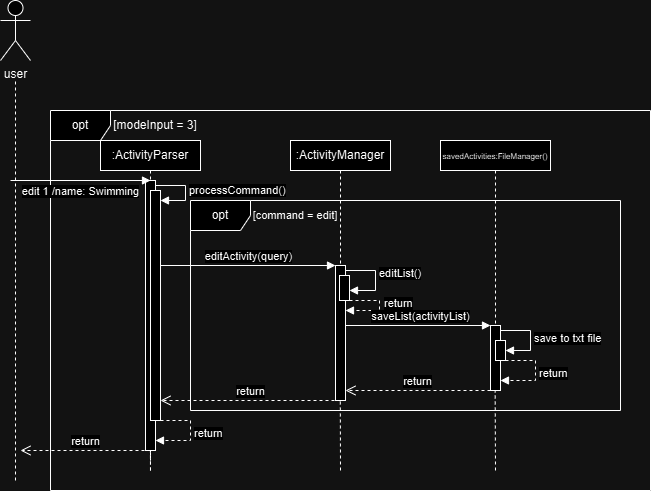

The diagram above was exported from draw.io. Its source (the exported page's mxGraphModel, read from the mxfile embedded in the PNG):
<mxGraphModel dx="1034" dy="492" grid="1" gridSize="10" guides="1" tooltips="1" connect="1" arrows="1" fold="1" page="1" pageScale="1" pageWidth="850" pageHeight="1100" math="0" shadow="0">
  <root>
    <mxCell id="0" />
    <mxCell id="1" parent="0" />
    <mxCell id="zv1oXFm6nTfDXzRLfGEf-1" value="editList()" style="html=1;align=left;spacingLeft=2;endArrow=block;rounded=0;edgeStyle=orthogonalEdgeStyle;curved=0;rounded=0;" edge="1" parent="1" target="zv1oXFm6nTfDXzRLfGEf-21">
      <mxGeometry relative="1" as="geometry">
        <mxPoint x="415" y="460" as="sourcePoint" />
        <Array as="points">
          <mxPoint x="415" y="450" />
          <mxPoint x="445" y="450" />
          <mxPoint x="445" y="470" />
        </Array>
      </mxGeometry>
    </mxCell>
    <mxCell id="zv1oXFm6nTfDXzRLfGEf-2" value="" style="endArrow=none;dashed=1;html=1;rounded=0;" edge="1" parent="1" target="zv1oXFm6nTfDXzRLfGEf-5">
      <mxGeometry width="50" height="50" relative="1" as="geometry">
        <mxPoint x="565" y="650" as="sourcePoint" />
        <mxPoint x="495" y="580" as="targetPoint" />
      </mxGeometry>
    </mxCell>
    <mxCell id="zv1oXFm6nTfDXzRLfGEf-3" value="" style="endArrow=none;dashed=1;html=1;rounded=0;" edge="1" parent="1">
      <mxGeometry width="50" height="50" relative="1" as="geometry">
        <mxPoint x="220" y="545" as="sourcePoint" />
        <mxPoint x="220" y="650" as="targetPoint" />
      </mxGeometry>
    </mxCell>
    <mxCell id="zv1oXFm6nTfDXzRLfGEf-4" value="" style="endArrow=none;dashed=1;html=1;rounded=0;" edge="1" parent="1">
      <mxGeometry width="50" height="50" relative="1" as="geometry">
        <mxPoint x="219.96590909090912" y="650" as="sourcePoint" />
        <mxPoint x="219.5" y="445" as="targetPoint" />
      </mxGeometry>
    </mxCell>
    <mxCell id="zv1oXFm6nTfDXzRLfGEf-5" value="&lt;font style=&quot;font-size: 8px;&quot;&gt;savedActivities:FileManager()&lt;/font&gt;" style="shape=umlLifeline;perimeter=lifelinePerimeter;whiteSpace=wrap;html=1;container=1;dropTarget=0;collapsible=0;recursiveResize=0;outlineConnect=0;portConstraint=eastwest;newEdgeStyle={&quot;curved&quot;:0,&quot;rounded&quot;:0};size=30;" vertex="1" parent="1">
      <mxGeometry x="510" y="320" width="110" height="210" as="geometry" />
    </mxCell>
    <mxCell id="zv1oXFm6nTfDXzRLfGEf-6" value="" style="html=1;points=[[0,0,0,0,5],[0,1,0,0,-5],[1,0,0,0,5],[1,1,0,0,-5]];perimeter=orthogonalPerimeter;outlineConnect=0;targetShapes=umlLifeline;portConstraint=eastwest;newEdgeStyle={&quot;curved&quot;:0,&quot;rounded&quot;:0};" vertex="1" parent="1">
      <mxGeometry x="560" y="505" width="10" height="65" as="geometry" />
    </mxCell>
    <mxCell id="zv1oXFm6nTfDXzRLfGEf-7" value="" style="endArrow=none;dashed=1;html=1;rounded=0;exitX=0.5;exitY=0;exitDx=0;exitDy=0;" edge="1" parent="1">
      <mxGeometry width="50" height="50" relative="1" as="geometry">
        <mxPoint x="410" y="650" as="sourcePoint" />
        <mxPoint x="409.5" y="470" as="targetPoint" />
      </mxGeometry>
    </mxCell>
    <mxCell id="zv1oXFm6nTfDXzRLfGEf-8" value="opt" style="shape=umlFrame;whiteSpace=wrap;html=1;pointerEvents=0;" vertex="1" parent="1">
      <mxGeometry x="120" y="290" width="600" height="380" as="geometry" />
    </mxCell>
    <mxCell id="zv1oXFm6nTfDXzRLfGEf-9" value="[modeInput = 3]" style="text;html=1;align=center;verticalAlign=middle;whiteSpace=wrap;rounded=0;" vertex="1" parent="1">
      <mxGeometry x="180" y="290" width="90" height="30" as="geometry" />
    </mxCell>
    <mxCell id="zv1oXFm6nTfDXzRLfGEf-10" value=":ActivityParser" style="shape=umlLifeline;perimeter=lifelinePerimeter;whiteSpace=wrap;html=1;container=1;dropTarget=0;collapsible=0;recursiveResize=0;outlineConnect=0;portConstraint=eastwest;newEdgeStyle={&quot;curved&quot;:0,&quot;rounded&quot;:0};size=30;" vertex="1" parent="1">
      <mxGeometry x="170" y="320" width="100" height="320" as="geometry" />
    </mxCell>
    <mxCell id="zv1oXFm6nTfDXzRLfGEf-11" value="" style="html=1;points=[[0,0,0,0,5],[0,1,0,0,-5],[1,0,0,0,5],[1,1,0,0,-5]];perimeter=orthogonalPerimeter;outlineConnect=0;targetShapes=umlLifeline;portConstraint=eastwest;newEdgeStyle={&quot;curved&quot;:0,&quot;rounded&quot;:0};" vertex="1" parent="zv1oXFm6nTfDXzRLfGEf-10">
      <mxGeometry x="45" y="40" width="10" height="270" as="geometry" />
    </mxCell>
    <mxCell id="zv1oXFm6nTfDXzRLfGEf-12" value="" style="html=1;points=[[0,0,0,0,5],[0,1,0,0,-5],[1,0,0,0,5],[1,1,0,0,-5]];perimeter=orthogonalPerimeter;outlineConnect=0;targetShapes=umlLifeline;portConstraint=eastwest;newEdgeStyle={&quot;curved&quot;:0,&quot;rounded&quot;:0};" vertex="1" parent="zv1oXFm6nTfDXzRLfGEf-10">
      <mxGeometry x="50" y="50" width="10" height="230" as="geometry" />
    </mxCell>
    <mxCell id="zv1oXFm6nTfDXzRLfGEf-13" value="processCommand()" style="html=1;align=left;spacingLeft=2;endArrow=block;rounded=0;edgeStyle=orthogonalEdgeStyle;curved=0;rounded=0;" edge="1" parent="zv1oXFm6nTfDXzRLfGEf-10" target="zv1oXFm6nTfDXzRLfGEf-12">
      <mxGeometry relative="1" as="geometry">
        <mxPoint x="55" y="45" as="sourcePoint" />
        <Array as="points">
          <mxPoint x="85" y="45" />
          <mxPoint x="85" y="60" />
          <mxPoint x="55" y="60" />
        </Array>
      </mxGeometry>
    </mxCell>
    <mxCell id="zv1oXFm6nTfDXzRLfGEf-14" value=":ActivityManager" style="shape=umlLifeline;perimeter=lifelinePerimeter;whiteSpace=wrap;html=1;container=1;dropTarget=0;collapsible=0;recursiveResize=0;outlineConnect=0;portConstraint=eastwest;newEdgeStyle={&quot;curved&quot;:0,&quot;rounded&quot;:0};size=30;" vertex="1" parent="1">
      <mxGeometry x="360" y="320" width="100" height="210" as="geometry" />
    </mxCell>
    <mxCell id="zv1oXFm6nTfDXzRLfGEf-15" value="" style="html=1;points=[[0,0,0,0,5],[0,1,0,0,-5],[1,0,0,0,5],[1,1,0,0,-5]];perimeter=orthogonalPerimeter;outlineConnect=0;targetShapes=umlLifeline;portConstraint=eastwest;newEdgeStyle={&quot;curved&quot;:0,&quot;rounded&quot;:0};" vertex="1" parent="1">
      <mxGeometry x="405" y="445" width="10" height="135" as="geometry" />
    </mxCell>
    <mxCell id="zv1oXFm6nTfDXzRLfGEf-16" value="user&lt;br&gt;" style="shape=umlActor;verticalLabelPosition=bottom;verticalAlign=top;html=1;outlineConnect=0;" vertex="1" parent="1">
      <mxGeometry x="70" y="180" width="30" height="60" as="geometry" />
    </mxCell>
    <mxCell id="zv1oXFm6nTfDXzRLfGEf-17" value="" style="endArrow=none;dashed=1;html=1;rounded=0;exitX=0.5;exitY=0;exitDx=0;exitDy=0;exitPerimeter=0;" edge="1" parent="1">
      <mxGeometry width="50" height="50" relative="1" as="geometry">
        <mxPoint x="85" y="660" as="sourcePoint" />
        <mxPoint x="85" y="260" as="targetPoint" />
      </mxGeometry>
    </mxCell>
    <mxCell id="zv1oXFm6nTfDXzRLfGEf-18" value="opt" style="shape=umlFrame;whiteSpace=wrap;html=1;pointerEvents=0;" vertex="1" parent="1">
      <mxGeometry x="260" y="380" width="430" height="210" as="geometry" />
    </mxCell>
    <mxCell id="zv1oXFm6nTfDXzRLfGEf-19" value="editActivity(query)" style="html=1;verticalAlign=bottom;endArrow=block;curved=0;rounded=0;" edge="1" parent="1" source="zv1oXFm6nTfDXzRLfGEf-12">
      <mxGeometry x="0.0057" width="80" relative="1" as="geometry">
        <mxPoint x="325" y="445" as="sourcePoint" />
        <mxPoint x="405" y="445" as="targetPoint" />
        <mxPoint as="offset" />
      </mxGeometry>
    </mxCell>
    <mxCell id="zv1oXFm6nTfDXzRLfGEf-20" value="&lt;font style=&quot;font-size: 11px;&quot;&gt;[command = edit]&lt;/font&gt;" style="text;html=1;strokeColor=none;fillColor=none;align=center;verticalAlign=middle;whiteSpace=wrap;rounded=0;" vertex="1" parent="1">
      <mxGeometry x="315" y="380" width="100" height="30" as="geometry" />
    </mxCell>
    <mxCell id="zv1oXFm6nTfDXzRLfGEf-21" value="" style="html=1;points=[[0,0,0,0,5],[0,1,0,0,-5],[1,0,0,0,5],[1,1,0,0,-5]];perimeter=orthogonalPerimeter;outlineConnect=0;targetShapes=umlLifeline;portConstraint=eastwest;newEdgeStyle={&quot;curved&quot;:0,&quot;rounded&quot;:0};" vertex="1" parent="1">
      <mxGeometry x="409" y="455" width="10" height="25" as="geometry" />
    </mxCell>
    <mxCell id="zv1oXFm6nTfDXzRLfGEf-22" value="return&lt;br&gt;" style="html=1;align=left;spacingLeft=2;endArrow=block;rounded=0;edgeStyle=orthogonalEdgeStyle;curved=0;rounded=0;dashed=1;" edge="1" parent="1" target="zv1oXFm6nTfDXzRLfGEf-15">
      <mxGeometry x="-0.1216" y="1" relative="1" as="geometry">
        <mxPoint x="419" y="480" as="sourcePoint" />
        <Array as="points">
          <mxPoint x="449" y="480" />
          <mxPoint x="449" y="490" />
        </Array>
        <mxPoint x="424" y="510" as="targetPoint" />
        <mxPoint as="offset" />
      </mxGeometry>
    </mxCell>
    <mxCell id="zv1oXFm6nTfDXzRLfGEf-23" value="saveList(activityList)" style="html=1;verticalAlign=bottom;endArrow=block;curved=0;rounded=0;" edge="1" parent="1" target="zv1oXFm6nTfDXzRLfGEf-6">
      <mxGeometry x="0.0345" width="80" relative="1" as="geometry">
        <mxPoint x="415" y="505" as="sourcePoint" />
        <mxPoint x="495" y="505" as="targetPoint" />
        <mxPoint as="offset" />
      </mxGeometry>
    </mxCell>
    <mxCell id="zv1oXFm6nTfDXzRLfGEf-24" value="" style="html=1;points=[[0,0,0,0,5],[0,1,0,0,-5],[1,0,0,0,5],[1,1,0,0,-5]];perimeter=orthogonalPerimeter;outlineConnect=0;targetShapes=umlLifeline;portConstraint=eastwest;newEdgeStyle={&quot;curved&quot;:0,&quot;rounded&quot;:0};" vertex="1" parent="1">
      <mxGeometry x="565" y="520" width="10" height="20" as="geometry" />
    </mxCell>
    <mxCell id="zv1oXFm6nTfDXzRLfGEf-25" value="save to txt file" style="html=1;align=left;spacingLeft=2;endArrow=block;rounded=0;edgeStyle=orthogonalEdgeStyle;curved=0;rounded=0;" edge="1" parent="1" target="zv1oXFm6nTfDXzRLfGEf-24">
      <mxGeometry relative="1" as="geometry">
        <mxPoint x="570" y="510" as="sourcePoint" />
        <Array as="points">
          <mxPoint x="570" y="510" />
          <mxPoint x="600" y="510" />
          <mxPoint x="600" y="530" />
        </Array>
      </mxGeometry>
    </mxCell>
    <mxCell id="zv1oXFm6nTfDXzRLfGEf-26" value="return&lt;br&gt;" style="html=1;align=left;spacingLeft=2;endArrow=block;rounded=0;edgeStyle=orthogonalEdgeStyle;curved=0;rounded=0;dashed=1;" edge="1" parent="1" target="zv1oXFm6nTfDXzRLfGEf-6">
      <mxGeometry relative="1" as="geometry">
        <mxPoint x="575" y="540" as="sourcePoint" />
        <Array as="points">
          <mxPoint x="605" y="540" />
          <mxPoint x="605" y="560" />
        </Array>
        <mxPoint x="580" y="570" as="targetPoint" />
      </mxGeometry>
    </mxCell>
    <mxCell id="zv1oXFm6nTfDXzRLfGEf-27" value="return" style="html=1;verticalAlign=bottom;endArrow=open;dashed=1;endSize=8;curved=0;rounded=0;" edge="1" parent="1" target="zv1oXFm6nTfDXzRLfGEf-15">
      <mxGeometry relative="1" as="geometry">
        <mxPoint x="560" y="570" as="sourcePoint" />
        <mxPoint x="480" y="570" as="targetPoint" />
      </mxGeometry>
    </mxCell>
    <mxCell id="zv1oXFm6nTfDXzRLfGEf-28" value="return" style="html=1;verticalAlign=bottom;endArrow=open;dashed=1;endSize=8;curved=0;rounded=0;" edge="1" parent="1" target="zv1oXFm6nTfDXzRLfGEf-12">
      <mxGeometry relative="1" as="geometry">
        <mxPoint x="410" y="580" as="sourcePoint" />
        <mxPoint x="330" y="580" as="targetPoint" />
      </mxGeometry>
    </mxCell>
    <mxCell id="zv1oXFm6nTfDXzRLfGEf-29" value="return" style="html=1;align=left;spacingLeft=2;endArrow=block;rounded=0;edgeStyle=orthogonalEdgeStyle;curved=0;rounded=0;dashed=1;" edge="1" parent="1" target="zv1oXFm6nTfDXzRLfGEf-11">
      <mxGeometry relative="1" as="geometry">
        <mxPoint x="230" y="600" as="sourcePoint" />
        <Array as="points">
          <mxPoint x="260" y="600" />
          <mxPoint x="260" y="620" />
        </Array>
        <mxPoint x="235" y="630" as="targetPoint" />
      </mxGeometry>
    </mxCell>
    <mxCell id="zv1oXFm6nTfDXzRLfGEf-30" value="return" style="html=1;verticalAlign=bottom;endArrow=open;dashed=1;endSize=8;curved=0;rounded=0;" edge="1" parent="1">
      <mxGeometry relative="1" as="geometry">
        <mxPoint x="220" y="630" as="sourcePoint" />
        <mxPoint x="90" y="630" as="targetPoint" />
      </mxGeometry>
    </mxCell>
    <mxCell id="zv1oXFm6nTfDXzRLfGEf-31" value="edit 1 /name: Swimming" style="html=1;verticalAlign=bottom;endArrow=block;curved=0;rounded=0;" edge="1" parent="1">
      <mxGeometry y="-20" width="80" relative="1" as="geometry">
        <mxPoint x="80" y="360" as="sourcePoint" />
        <mxPoint x="220" y="360" as="targetPoint" />
        <mxPoint as="offset" />
      </mxGeometry>
    </mxCell>
  </root>
</mxGraphModel>